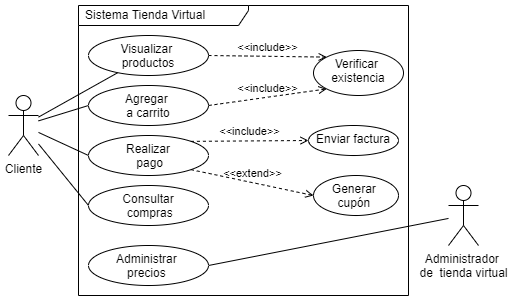

The diagram above was exported from draw.io. Its source (the exported page's mxGraphModel, read from the mxfile embedded in the PNG):
<mxGraphModel dx="536" dy="593" grid="1" gridSize="10" guides="1" tooltips="1" connect="1" arrows="1" fold="1" page="1" pageScale="1" pageWidth="827" pageHeight="1169" math="0" shadow="0">
  <root>
    <mxCell id="0" />
    <mxCell id="1" parent="0" />
    <mxCell id="1sWT98Yk-ccsNLVhJtVM-5" value="" style="rounded=0;orthogonalLoop=1;jettySize=auto;html=1;endArrow=none;endFill=0;" edge="1" parent="1" source="1sWT98Yk-ccsNLVhJtVM-1" target="1sWT98Yk-ccsNLVhJtVM-4">
      <mxGeometry relative="1" as="geometry" />
    </mxCell>
    <mxCell id="1sWT98Yk-ccsNLVhJtVM-11" style="edgeStyle=none;rounded=0;orthogonalLoop=1;jettySize=auto;html=1;entryX=0;entryY=0.5;entryDx=0;entryDy=0;endArrow=none;endFill=0;" edge="1" parent="1" source="1sWT98Yk-ccsNLVhJtVM-1" target="1sWT98Yk-ccsNLVhJtVM-9">
      <mxGeometry relative="1" as="geometry" />
    </mxCell>
    <mxCell id="1sWT98Yk-ccsNLVhJtVM-12" style="edgeStyle=none;rounded=0;orthogonalLoop=1;jettySize=auto;html=1;entryX=0;entryY=0.5;entryDx=0;entryDy=0;endArrow=none;endFill=0;" edge="1" parent="1" source="1sWT98Yk-ccsNLVhJtVM-1" target="1sWT98Yk-ccsNLVhJtVM-6">
      <mxGeometry relative="1" as="geometry" />
    </mxCell>
    <mxCell id="1sWT98Yk-ccsNLVhJtVM-14" value="" style="edgeStyle=none;rounded=0;orthogonalLoop=1;jettySize=auto;html=1;endArrow=none;endFill=0;entryX=0;entryY=0.5;entryDx=0;entryDy=0;" edge="1" parent="1" source="1sWT98Yk-ccsNLVhJtVM-1" target="1sWT98Yk-ccsNLVhJtVM-13">
      <mxGeometry relative="1" as="geometry" />
    </mxCell>
    <mxCell id="1sWT98Yk-ccsNLVhJtVM-1" value="Cliente" style="shape=umlActor;verticalLabelPosition=bottom;verticalAlign=top;html=1;" vertex="1" parent="1">
      <mxGeometry x="130" y="160" width="30" height="60" as="geometry" />
    </mxCell>
    <mxCell id="1sWT98Yk-ccsNLVhJtVM-16" style="edgeStyle=none;rounded=0;orthogonalLoop=1;jettySize=auto;html=1;entryX=1;entryY=0.5;entryDx=0;entryDy=0;endArrow=none;endFill=0;" edge="1" parent="1" source="1sWT98Yk-ccsNLVhJtVM-2" target="1sWT98Yk-ccsNLVhJtVM-15">
      <mxGeometry relative="1" as="geometry" />
    </mxCell>
    <mxCell id="1sWT98Yk-ccsNLVhJtVM-2" value="Administrador &lt;br&gt;de&amp;nbsp;&amp;nbsp;tienda virtual" style="shape=umlActor;verticalLabelPosition=bottom;verticalAlign=top;html=1;" vertex="1" parent="1">
      <mxGeometry x="570" y="250" width="30" height="60" as="geometry" />
    </mxCell>
    <mxCell id="1sWT98Yk-ccsNLVhJtVM-3" value="Sistema Tienda Virtual" style="shape=umlFrame;whiteSpace=wrap;html=1;width=170;height=20;boundedLbl=1;verticalAlign=middle;align=left;spacingLeft=5;" vertex="1" parent="1">
      <mxGeometry x="200" y="70" width="330" height="290" as="geometry" />
    </mxCell>
    <mxCell id="1sWT98Yk-ccsNLVhJtVM-4" value="Visualizar &lt;br&gt;productos" style="ellipse;whiteSpace=wrap;html=1;verticalAlign=top;" vertex="1" parent="1">
      <mxGeometry x="210" y="100" width="120" height="40" as="geometry" />
    </mxCell>
    <mxCell id="1sWT98Yk-ccsNLVhJtVM-6" value="Agregar &lt;br&gt;a carrito" style="ellipse;whiteSpace=wrap;html=1;verticalAlign=top;" vertex="1" parent="1">
      <mxGeometry x="210" y="150" width="120" height="40" as="geometry" />
    </mxCell>
    <mxCell id="1sWT98Yk-ccsNLVhJtVM-9" value="Realizar&lt;br&gt;&amp;nbsp;pago" style="ellipse;whiteSpace=wrap;html=1;verticalAlign=top;" vertex="1" parent="1">
      <mxGeometry x="210" y="200" width="120" height="40" as="geometry" />
    </mxCell>
    <mxCell id="1sWT98Yk-ccsNLVhJtVM-13" value="Consultar&lt;br&gt;&amp;nbsp;compras" style="ellipse;whiteSpace=wrap;html=1;verticalAlign=top;" vertex="1" parent="1">
      <mxGeometry x="210" y="250" width="120" height="40" as="geometry" />
    </mxCell>
    <mxCell id="1sWT98Yk-ccsNLVhJtVM-15" value="Administrar &lt;br&gt;precios&amp;nbsp;" style="ellipse;whiteSpace=wrap;html=1;verticalAlign=top;" vertex="1" parent="1">
      <mxGeometry x="210" y="310" width="120" height="40" as="geometry" />
    </mxCell>
    <mxCell id="1sWT98Yk-ccsNLVhJtVM-17" value="Verificar &lt;br&gt;existencia" style="ellipse;whiteSpace=wrap;html=1;verticalAlign=top;" vertex="1" parent="1">
      <mxGeometry x="435" y="115" width="90" height="45" as="geometry" />
    </mxCell>
    <mxCell id="1sWT98Yk-ccsNLVhJtVM-20" value="&amp;lt;&amp;lt;include&amp;gt;&amp;gt;" style="endArrow=open;html=1;rounded=0;align=center;verticalAlign=bottom;dashed=1;endFill=0;labelBackgroundColor=none;exitX=1;exitY=0.5;exitDx=0;exitDy=0;entryX=0;entryY=1;entryDx=0;entryDy=0;" edge="1" parent="1" source="1sWT98Yk-ccsNLVhJtVM-6" target="1sWT98Yk-ccsNLVhJtVM-17">
      <mxGeometry relative="1" as="geometry">
        <mxPoint x="350" y="230" as="sourcePoint" />
        <mxPoint x="510" y="230" as="targetPoint" />
      </mxGeometry>
    </mxCell>
    <mxCell id="1sWT98Yk-ccsNLVhJtVM-22" value="&amp;lt;&amp;lt;include&amp;gt;&amp;gt;" style="endArrow=open;html=1;rounded=0;align=center;verticalAlign=bottom;dashed=1;endFill=0;labelBackgroundColor=none;exitX=1;exitY=0.5;exitDx=0;exitDy=0;entryX=0;entryY=0;entryDx=0;entryDy=0;" edge="1" parent="1" source="1sWT98Yk-ccsNLVhJtVM-4" target="1sWT98Yk-ccsNLVhJtVM-17">
      <mxGeometry relative="1" as="geometry">
        <mxPoint x="350.0000000000001" y="180" as="sourcePoint" />
        <mxPoint x="463.18019484660545" y="157.6776695296636" as="targetPoint" />
      </mxGeometry>
    </mxCell>
    <mxCell id="1sWT98Yk-ccsNLVhJtVM-23" value="Enviar factura" style="ellipse;whiteSpace=wrap;html=1;verticalAlign=top;" vertex="1" parent="1">
      <mxGeometry x="430" y="190" width="90" height="30" as="geometry" />
    </mxCell>
    <mxCell id="1sWT98Yk-ccsNLVhJtVM-25" value="&amp;lt;&amp;lt;include&amp;gt;&amp;gt;" style="endArrow=open;html=1;rounded=0;align=center;verticalAlign=bottom;dashed=1;endFill=0;labelBackgroundColor=none;exitX=1;exitY=0;exitDx=0;exitDy=0;entryX=0;entryY=0.5;entryDx=0;entryDy=0;" edge="1" parent="1" source="1sWT98Yk-ccsNLVhJtVM-9" target="1sWT98Yk-ccsNLVhJtVM-23">
      <mxGeometry relative="1" as="geometry">
        <mxPoint x="329.9999999999999" y="236.65000000000012" as="sourcePoint" />
        <mxPoint x="434.51906590179533" y="220.0031833204744" as="targetPoint" />
      </mxGeometry>
    </mxCell>
    <mxCell id="1sWT98Yk-ccsNLVhJtVM-26" value="Generar &lt;br&gt;cupón&amp;nbsp;" style="ellipse;whiteSpace=wrap;html=1;verticalAlign=top;" vertex="1" parent="1">
      <mxGeometry x="435" y="240" width="85" height="40" as="geometry" />
    </mxCell>
    <mxCell id="1sWT98Yk-ccsNLVhJtVM-28" value="&amp;lt;&amp;lt;extend&amp;gt;&amp;gt;" style="endArrow=open;html=1;rounded=0;align=center;verticalAlign=bottom;dashed=1;endFill=0;labelBackgroundColor=none;exitX=1;exitY=1;exitDx=0;exitDy=0;entryX=0;entryY=0.5;entryDx=0;entryDy=0;" edge="1" parent="1" source="1sWT98Yk-ccsNLVhJtVM-9" target="1sWT98Yk-ccsNLVhJtVM-26">
      <mxGeometry relative="1" as="geometry">
        <mxPoint x="305.4799999999999" y="250.0000000000001" as="sourcePoint" />
        <mxPoint x="409.99906590179535" y="233.3531833204744" as="targetPoint" />
      </mxGeometry>
    </mxCell>
  </root>
</mxGraphModel>